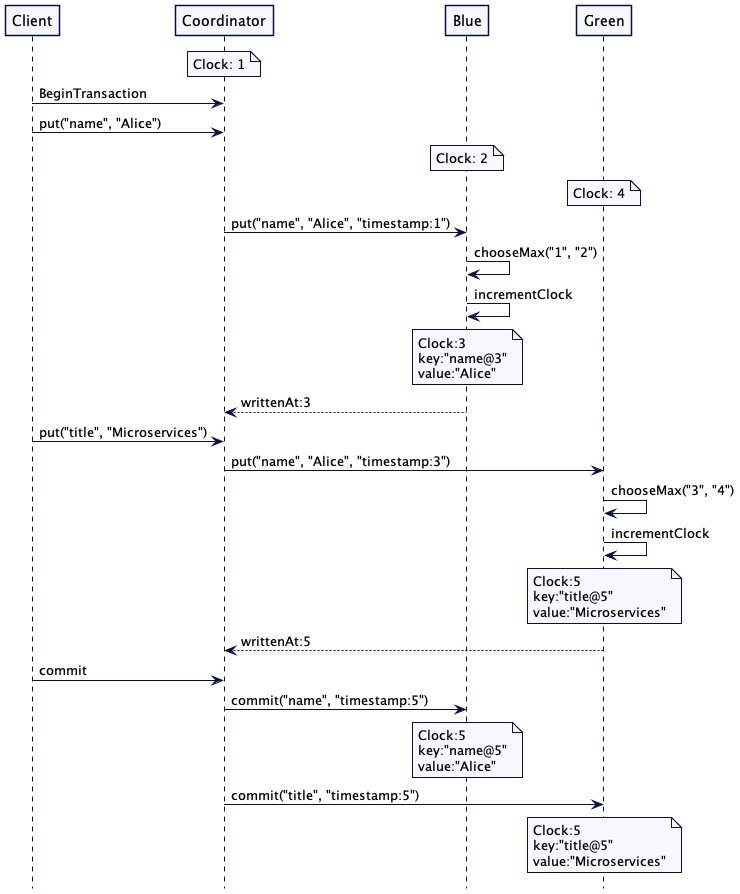

The diagram above was rendered by PlantUML. Its source (embedded in the PNG):
@startuml
!include ../style.puml
participant Client
note over Coordinator: Clock: 1
Client -> Coordinator:BeginTransaction
Client -> Coordinator:put("name", "Alice")
note over  Blue: Clock: 2
note over  Green: Clock: 4

Coordinator ->  Blue:put("name", "Alice", "timestamp:1")
 Blue ->  Blue:chooseMax("1", "2")
 Blue ->  Blue:incrementClock
note over  Blue 
Clock:3
key:"name@3"
value:"Alice"
end note
Coordinator <--  Blue:writtenAt:3

Client -> Coordinator:put("title", "Microservices")
Coordinator ->  Green:put("name", "Alice", "timestamp:3")
 Green ->  Green:chooseMax("3", "4")
 Green ->  Green:incrementClock
note over  Green 
Clock:5
key:"title@5"
value:"Microservices"
end note
Coordinator <--  Green:writtenAt:5

Client -> Coordinator:commit
Coordinator-> Blue: commit("name", "timestamp:5")
note over  Blue 
Clock:5
key:"name@5"
value:"Alice"
end note

Coordinator-> Green: commit("title", "timestamp:5")
note over  Green 
Clock:5
key:"title@5"
value:"Microservices"
end note

@enduml